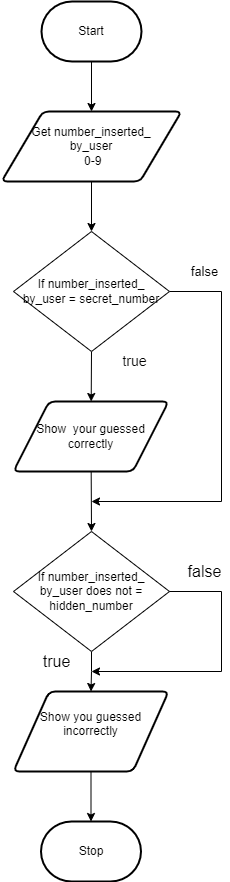

The diagram above was exported from draw.io. Its source (the exported page's mxGraphModel, read from the mxfile embedded in the PNG):
<mxGraphModel dx="434" dy="389" grid="1" gridSize="10" guides="1" tooltips="1" connect="1" arrows="1" fold="1" page="1" pageScale="1" pageWidth="850" pageHeight="1100" math="0" shadow="0">
  <root>
    <mxCell id="0" />
    <mxCell id="1" parent="0" />
    <mxCell id="2" style="edgeStyle=none;html=1;" edge="1" parent="1" source="3" target="5">
      <mxGeometry relative="1" as="geometry" />
    </mxCell>
    <mxCell id="3" value="Start" style="strokeWidth=2;html=1;shape=mxgraph.flowchart.terminator;whiteSpace=wrap;" vertex="1" parent="1">
      <mxGeometry x="370" y="40" width="100" height="60" as="geometry" />
    </mxCell>
    <mxCell id="4" style="edgeStyle=none;html=1;" edge="1" parent="1" source="5">
      <mxGeometry relative="1" as="geometry">
        <mxPoint x="420" y="270" as="targetPoint" />
      </mxGeometry>
    </mxCell>
    <mxCell id="5" value="Get number_inserted_&lt;br&gt;by_user&lt;br&gt;&amp;nbsp;0-9" style="shape=parallelogram;html=1;strokeWidth=2;perimeter=parallelogramPerimeter;whiteSpace=wrap;rounded=1;arcSize=12;size=0.23;" vertex="1" parent="1">
      <mxGeometry x="330" y="150" width="180" height="70" as="geometry" />
    </mxCell>
    <mxCell id="6" style="edgeStyle=none;html=1;exitX=0.5;exitY=1;exitDx=0;exitDy=0;" edge="1" parent="1" source="10" target="8">
      <mxGeometry relative="1" as="geometry">
        <mxPoint x="418.31999999999994" y="340" as="sourcePoint" />
      </mxGeometry>
    </mxCell>
    <mxCell id="7" style="edgeStyle=none;html=1;" edge="1" parent="1" source="8">
      <mxGeometry relative="1" as="geometry">
        <mxPoint x="420" y="570" as="targetPoint" />
      </mxGeometry>
    </mxCell>
    <mxCell id="8" value="Show&amp;nbsp; your guessed correctly&lt;br&gt;" style="shape=parallelogram;html=1;strokeWidth=2;perimeter=parallelogramPerimeter;whiteSpace=wrap;rounded=1;arcSize=12;size=0.23;" vertex="1" parent="1">
      <mxGeometry x="342" y="440" width="155" height="70" as="geometry" />
    </mxCell>
    <mxCell id="9" style="html=1;edgeStyle=orthogonalEdgeStyle;rounded=0;" edge="1" parent="1" source="10">
      <mxGeometry relative="1" as="geometry">
        <mxPoint x="420" y="540" as="targetPoint" />
        <Array as="points">
          <mxPoint x="550" y="330" />
          <mxPoint x="550" y="540" />
          <mxPoint x="420" y="540" />
        </Array>
      </mxGeometry>
    </mxCell>
    <mxCell id="10" value="If number_inserted_&lt;br&gt;by_user = secret_number" style="rhombus;whiteSpace=wrap;html=1;" vertex="1" parent="1">
      <mxGeometry x="342" y="270" width="156" height="120" as="geometry" />
    </mxCell>
    <mxCell id="11" value="&lt;font style=&quot;font-size: 13px&quot;&gt;false&lt;/font&gt;" style="text;html=1;align=center;verticalAlign=middle;resizable=0;points=[];autosize=1;strokeColor=none;fillColor=none;" vertex="1" parent="1">
      <mxGeometry x="513" y="300" width="40" height="20" as="geometry" />
    </mxCell>
    <mxCell id="12" value="&lt;span style=&quot;font-size: 14px&quot;&gt;true&lt;/span&gt;" style="text;html=1;align=center;verticalAlign=middle;resizable=0;points=[];autosize=1;strokeColor=none;fillColor=none;" vertex="1" parent="1">
      <mxGeometry x="443" y="390" width="40" height="20" as="geometry" />
    </mxCell>
    <mxCell id="13" style="edgeStyle=orthogonalEdgeStyle;rounded=0;html=1;entryX=0.5;entryY=0;entryDx=0;entryDy=0;fontSize=24;" edge="1" parent="1" source="14" target="18">
      <mxGeometry relative="1" as="geometry" />
    </mxCell>
    <mxCell id="14" value="If number_inserted_&lt;br&gt;by_user does not = hidden_number" style="rhombus;whiteSpace=wrap;html=1;" vertex="1" parent="1">
      <mxGeometry x="342" y="570" width="156" height="120" as="geometry" />
    </mxCell>
    <mxCell id="15" value="&lt;font style=&quot;font-size: 16px&quot;&gt;false&lt;/font&gt;" style="text;html=1;align=center;verticalAlign=middle;resizable=0;points=[];autosize=1;strokeColor=none;fillColor=none;" vertex="1" parent="1">
      <mxGeometry x="508" y="600" width="50" height="20" as="geometry" />
    </mxCell>
    <mxCell id="16" style="html=1;edgeStyle=orthogonalEdgeStyle;rounded=0;" edge="1" parent="1">
      <mxGeometry relative="1" as="geometry">
        <mxPoint x="420" y="710" as="targetPoint" />
        <mxPoint x="498" y="630" as="sourcePoint" />
        <Array as="points">
          <mxPoint x="498" y="630" />
          <mxPoint x="550" y="630" />
          <mxPoint x="550" y="710" />
        </Array>
      </mxGeometry>
    </mxCell>
    <mxCell id="17" style="edgeStyle=orthogonalEdgeStyle;rounded=0;html=1;fontSize=24;" edge="1" parent="1" source="18" target="20">
      <mxGeometry relative="1" as="geometry" />
    </mxCell>
    <mxCell id="18" value="Show&amp;nbsp;you guessed incorrectly&lt;br&gt;&amp;nbsp;" style="shape=parallelogram;html=1;strokeWidth=2;perimeter=parallelogramPerimeter;whiteSpace=wrap;rounded=1;arcSize=12;size=0.23;" vertex="1" parent="1">
      <mxGeometry x="342" y="730" width="155" height="80" as="geometry" />
    </mxCell>
    <mxCell id="19" value="&lt;font style=&quot;font-size: 16px&quot;&gt;true&lt;/font&gt;" style="text;html=1;align=center;verticalAlign=middle;resizable=0;points=[];autosize=1;strokeColor=none;fillColor=none;" vertex="1" parent="1">
      <mxGeometry x="365" y="690" width="40" height="20" as="geometry" />
    </mxCell>
    <mxCell id="20" value="Stop" style="strokeWidth=2;html=1;shape=mxgraph.flowchart.terminator;whiteSpace=wrap;" vertex="1" parent="1">
      <mxGeometry x="369.5" y="860" width="100" height="60" as="geometry" />
    </mxCell>
  </root>
</mxGraphModel>